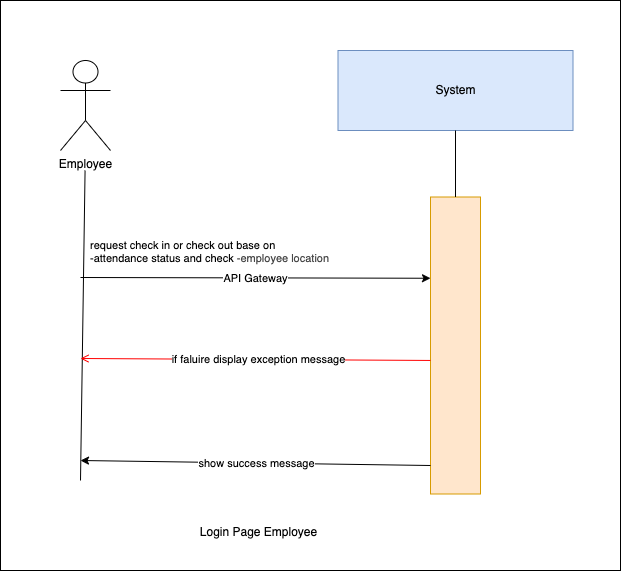

The diagram above was exported from draw.io. Its source (the exported page's mxGraphModel, read from the mxfile embedded in the PNG):
<mxGraphModel dx="1030" dy="500" grid="1" gridSize="10" guides="1" tooltips="1" connect="1" arrows="1" fold="1" page="1" pageScale="1" pageWidth="850" pageHeight="1100" background="#ffffff" math="0" shadow="0">
  <root>
    <mxCell id="0" />
    <mxCell id="1" parent="0" />
    <mxCell id="5" value="" style="whiteSpace=wrap;html=1;" vertex="1" parent="1">
      <mxGeometry x="150" y="240" width="620" height="570" as="geometry" />
    </mxCell>
    <mxCell id="0XNInrx-Nnn9Z4QuyvJh-1" value="System" style="rounded=0;whiteSpace=wrap;html=1;fillColor=#dae8fc;strokeColor=#6c8ebf;" parent="1" vertex="1">
      <mxGeometry x="487.5" y="290" width="235" height="80" as="geometry" />
    </mxCell>
    <mxCell id="0XNInrx-Nnn9Z4QuyvJh-2" value="" style="rounded=0;whiteSpace=wrap;html=1;fillColor=#ffe6cc;strokeColor=#d79b00;" parent="1" vertex="1">
      <mxGeometry x="580" y="436.5" width="50" height="297" as="geometry" />
    </mxCell>
    <mxCell id="0XNInrx-Nnn9Z4QuyvJh-3" value="" style="endArrow=none;html=1;rounded=0;entryX=0.5;entryY=1;entryDx=0;entryDy=0;exitX=0.5;exitY=0;exitDx=0;exitDy=0;" parent="1" source="0XNInrx-Nnn9Z4QuyvJh-2" target="0XNInrx-Nnn9Z4QuyvJh-1" edge="1">
      <mxGeometry width="50" height="50" relative="1" as="geometry">
        <mxPoint x="439" y="780" as="sourcePoint" />
        <mxPoint x="489" y="730" as="targetPoint" />
      </mxGeometry>
    </mxCell>
    <mxCell id="0XNInrx-Nnn9Z4QuyvJh-4" value="" style="endArrow=classic;html=1;rounded=0;entryX=0;entryY=0.25;entryDx=0;entryDy=0;" parent="1" edge="1">
      <mxGeometry relative="1" as="geometry">
        <mxPoint x="230" y="517" as="sourcePoint" />
        <mxPoint x="580" y="517.75" as="targetPoint" />
        <Array as="points" />
      </mxGeometry>
    </mxCell>
    <mxCell id="0XNInrx-Nnn9Z4QuyvJh-5" value="API Gateway" style="edgeLabel;resizable=0;html=1;;align=center;verticalAlign=middle;" parent="0XNInrx-Nnn9Z4QuyvJh-4" connectable="0" vertex="1">
      <mxGeometry relative="1" as="geometry" />
    </mxCell>
    <mxCell id="0XNInrx-Nnn9Z4QuyvJh-6" value="" style="endArrow=none;html=1;rounded=0;entryX=0.462;entryY=1;entryDx=0;entryDy=0;entryPerimeter=0;" parent="1" edge="1">
      <mxGeometry width="50" height="50" relative="1" as="geometry">
        <mxPoint x="230" y="720" as="sourcePoint" />
        <mxPoint x="234.57000000000016" y="410" as="targetPoint" />
      </mxGeometry>
    </mxCell>
    <mxCell id="0XNInrx-Nnn9Z4QuyvJh-7" value="Employee" style="shape=umlActor;verticalLabelPosition=bottom;verticalAlign=top;html=1;outlineConnect=0;" parent="1" vertex="1">
      <mxGeometry x="210" y="300" width="50" height="90" as="geometry" />
    </mxCell>
    <mxCell id="0XNInrx-Nnn9Z4QuyvJh-8" value="Login Page Employee" style="text;html=1;align=center;verticalAlign=middle;resizable=0;points=[];autosize=1;strokeColor=none;fillColor=none;" parent="1" vertex="1">
      <mxGeometry x="337.5" y="757" width="140" height="30" as="geometry" />
    </mxCell>
    <mxCell id="0XNInrx-Nnn9Z4QuyvJh-9" value="" style="endArrow=classic;html=1;rounded=0;" parent="1" edge="1">
      <mxGeometry relative="1" as="geometry">
        <mxPoint x="580" y="705" as="sourcePoint" />
        <mxPoint x="230" y="700" as="targetPoint" />
        <Array as="points" />
      </mxGeometry>
    </mxCell>
    <mxCell id="0XNInrx-Nnn9Z4QuyvJh-10" value="show success message" style="edgeLabel;resizable=0;html=1;;align=center;verticalAlign=middle;" parent="0XNInrx-Nnn9Z4QuyvJh-9" connectable="0" vertex="1">
      <mxGeometry relative="1" as="geometry" />
    </mxCell>
    <mxCell id="0XNInrx-Nnn9Z4QuyvJh-11" value="request check in or check out base on&amp;nbsp;&lt;div&gt;&lt;span style=&quot;text-align: center; background-color: light-dark(#ffffff, var(--ge-dark-color, #121212));&quot;&gt;-attendance status and check &lt;font color=&quot;#484848&quot;&gt;-employee location&lt;/font&gt;&lt;/span&gt;&lt;/div&gt;" style="edgeLabel;resizable=0;html=1;;align=left;verticalAlign=bottom;" parent="1" connectable="0" vertex="1">
      <mxGeometry x="238" y="506" as="geometry" />
    </mxCell>
    <mxCell id="3" value="" style="endArrow=open;strokeColor=#FF0000;endFill=1;rounded=0;exitX=0;exitY=0.382;exitDx=0;exitDy=0;exitPerimeter=0;" parent="1" edge="1">
      <mxGeometry relative="1" as="geometry">
        <mxPoint x="580" y="599.954" as="sourcePoint" />
        <mxPoint x="230" y="598" as="targetPoint" />
        <Array as="points" />
      </mxGeometry>
    </mxCell>
    <mxCell id="4" value="if faluire display&amp;nbsp;exception message" style="edgeLabel;html=1;align=center;verticalAlign=middle;resizable=0;points=[];" parent="3" vertex="1" connectable="0">
      <mxGeometry x="-0.0067" relative="1" as="geometry">
        <mxPoint x="1" as="offset" />
      </mxGeometry>
    </mxCell>
  </root>
</mxGraphModel>